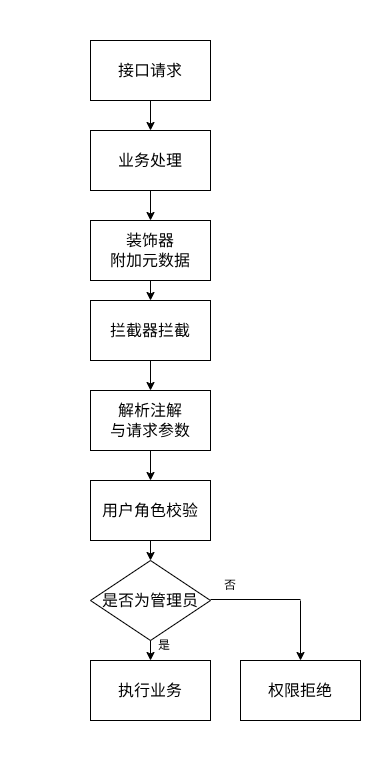

The diagram above was exported from draw.io. Its source (the exported page's mxGraphModel, read from the mxfile embedded in the PNG):
<mxGraphModel dx="493" dy="1721" grid="1" gridSize="10" guides="1" tooltips="1" connect="1" arrows="1" fold="1" page="1" pageScale="1" pageWidth="827" pageHeight="1169" background="#ffffff" math="0" shadow="0">
  <root>
    <mxCell id="0" />
    <mxCell id="1" parent="0" />
    <mxCell id="14" style="edgeStyle=none;html=1;exitX=0.5;exitY=1;exitDx=0;exitDy=0;entryX=0.5;entryY=0;entryDx=0;entryDy=0;" parent="1" source="2" target="3" edge="1">
      <mxGeometry relative="1" as="geometry" />
    </mxCell>
    <mxCell id="2" value="接口请求" style="rounded=0;whiteSpace=wrap;html=1;fontSize=16;" parent="1" vertex="1">
      <mxGeometry x="310" y="-10" width="120" height="60" as="geometry" />
    </mxCell>
    <mxCell id="38" style="edgeStyle=none;html=1;exitX=0.5;exitY=1;exitDx=0;exitDy=0;entryX=0.5;entryY=0;entryDx=0;entryDy=0;" edge="1" parent="1" source="3" target="36">
      <mxGeometry relative="1" as="geometry" />
    </mxCell>
    <mxCell id="3" value="业务处理&lt;span style=&quot;color: rgba(0, 0, 0, 0); font-family: monospace; font-size: 0px; text-align: start;&quot;&gt;%3CmxGraphModel%3E%3Croot%3E%3CmxCell%20id%3D%220%22%2F%3E%3CmxCell%20id%3D%221%22%20parent%3D%220%22%2F%3E%3CmxCell%20id%3D%222%22%20value%3D%22AOP%E5%88%87%E9%9D%A2%E6%8B%A6%E6%88%AA%22%20style%3D%22rounded%3D0%3BwhiteSpace%3Dwrap%3Bhtml%3D1%3BfontSize%3D16%3B%22%20vertex%3D%221%22%20parent%3D%221%22%3E%3CmxGeometry%20x%3D%22310%22%20y%3D%22160%22%20width%3D%22120%22%20height%3D%2260%22%20as%3D%22geometry%22%2F%3E%3C%2FmxCell%3E%3C%2Froot%3E%3C%2FmxGraphModel%3E&lt;/span&gt;" style="rounded=0;whiteSpace=wrap;html=1;fontSize=16;" parent="1" vertex="1">
      <mxGeometry x="310" y="80" width="120" height="60" as="geometry" />
    </mxCell>
    <mxCell id="16" style="edgeStyle=none;html=1;exitX=0.5;exitY=1;exitDx=0;exitDy=0;entryX=0.5;entryY=0;entryDx=0;entryDy=0;" parent="1" target="5" edge="1">
      <mxGeometry relative="1" as="geometry">
        <mxPoint x="370" y="310" as="sourcePoint" />
      </mxGeometry>
    </mxCell>
    <mxCell id="17" style="edgeStyle=none;html=1;exitX=0.5;exitY=1;exitDx=0;exitDy=0;entryX=0.5;entryY=0;entryDx=0;entryDy=0;" parent="1" source="5" target="6" edge="1">
      <mxGeometry relative="1" as="geometry" />
    </mxCell>
    <mxCell id="5" value="解析注解&lt;br&gt;与请求参数" style="rounded=0;whiteSpace=wrap;html=1;fontSize=16;" parent="1" vertex="1">
      <mxGeometry x="310" y="340" width="120" height="60" as="geometry" />
    </mxCell>
    <mxCell id="18" style="edgeStyle=none;html=1;exitX=0.5;exitY=1;exitDx=0;exitDy=0;entryX=0.5;entryY=0;entryDx=0;entryDy=0;" parent="1" source="6" target="9" edge="1">
      <mxGeometry relative="1" as="geometry" />
    </mxCell>
    <mxCell id="6" value="用户角色校验" style="rounded=0;whiteSpace=wrap;html=1;fontSize=16;" parent="1" vertex="1">
      <mxGeometry x="310" y="430" width="120" height="60" as="geometry" />
    </mxCell>
    <mxCell id="9" value="&lt;span style=&quot;font-size: 16px;&quot;&gt;是否为管理员&lt;/span&gt;" style="rhombus;whiteSpace=wrap;html=1;" parent="1" vertex="1">
      <mxGeometry x="310" y="510" width="120" height="80" as="geometry" />
    </mxCell>
    <mxCell id="21" style="edgeStyle=none;html=1;exitX=0.5;exitY=1;exitDx=0;exitDy=0;entryX=0.5;entryY=0;entryDx=0;entryDy=0;" parent="1" target="12" edge="1">
      <mxGeometry relative="1" as="geometry">
        <mxPoint x="370" y="590" as="sourcePoint" />
      </mxGeometry>
    </mxCell>
    <mxCell id="12" value="执行业务" style="rounded=0;whiteSpace=wrap;html=1;fontSize=16;" parent="1" vertex="1">
      <mxGeometry x="310" y="610" width="120" height="60" as="geometry" />
    </mxCell>
    <mxCell id="13" value="权限拒绝" style="rounded=0;whiteSpace=wrap;html=1;fontSize=16;" parent="1" vertex="1">
      <mxGeometry x="460" y="610" width="120" height="60" as="geometry" />
    </mxCell>
    <mxCell id="24" value="" style="endArrow=none;html=1;" parent="1" edge="1">
      <mxGeometry width="50" height="50" relative="1" as="geometry">
        <mxPoint x="430" y="549" as="sourcePoint" />
        <mxPoint x="520" y="549" as="targetPoint" />
      </mxGeometry>
    </mxCell>
    <mxCell id="27" value="否" style="text;html=1;strokeColor=none;fillColor=none;align=center;verticalAlign=middle;whiteSpace=wrap;rounded=0;" parent="1" vertex="1">
      <mxGeometry x="420" y="520" width="60" height="30" as="geometry" />
    </mxCell>
    <mxCell id="30" value="是" style="text;html=1;strokeColor=none;fillColor=none;align=center;verticalAlign=middle;whiteSpace=wrap;rounded=0;" parent="1" vertex="1">
      <mxGeometry x="354" y="580" width="60" height="30" as="geometry" />
    </mxCell>
    <mxCell id="31" value="" style="rounded=0;whiteSpace=wrap;html=1;textOpacity=0;labelBorderColor=light-dark(#000000,#FFFFFF);fontColor=none;noLabel=1;strokeColor=none;" parent="1" vertex="1">
      <mxGeometry x="365" y="-50" width="10" height="30" as="geometry" />
    </mxCell>
    <mxCell id="32" value="" style="rounded=0;whiteSpace=wrap;html=1;textOpacity=0;labelBorderColor=light-dark(#000000,#FFFFFF);fontColor=none;noLabel=1;strokeColor=none;" parent="1" vertex="1">
      <mxGeometry x="600" y="500" width="10" height="30" as="geometry" />
    </mxCell>
    <mxCell id="33" value="" style="rounded=0;whiteSpace=wrap;html=1;textOpacity=0;labelBorderColor=light-dark(#000000,#FFFFFF);fontColor=none;noLabel=1;strokeColor=none;" parent="1" vertex="1">
      <mxGeometry x="379" y="690" width="10" height="30" as="geometry" />
    </mxCell>
    <mxCell id="34" value="" style="rounded=0;whiteSpace=wrap;html=1;textOpacity=0;labelBorderColor=light-dark(#000000,#FFFFFF);fontColor=none;noLabel=1;strokeColor=none;" parent="1" vertex="1">
      <mxGeometry x="220" y="560" width="10" height="30" as="geometry" />
    </mxCell>
    <mxCell id="35" style="edgeStyle=none;html=1;exitX=0.5;exitY=1;exitDx=0;exitDy=0;entryX=0.5;entryY=0;entryDx=0;entryDy=0;" edge="1" parent="1" source="36" target="37">
      <mxGeometry relative="1" as="geometry" />
    </mxCell>
    <mxCell id="36" value="装饰器&lt;br&gt;附加元数据" style="rounded=0;whiteSpace=wrap;html=1;fontSize=16;" vertex="1" parent="1">
      <mxGeometry x="310" y="170" width="120" height="60" as="geometry" />
    </mxCell>
    <mxCell id="37" value="拦截器拦截" style="rounded=0;whiteSpace=wrap;html=1;fontSize=16;" vertex="1" parent="1">
      <mxGeometry x="310" y="250" width="120" height="60" as="geometry" />
    </mxCell>
    <mxCell id="40" value="" style="endArrow=classic;html=1;entryX=0.5;entryY=0;entryDx=0;entryDy=0;" edge="1" parent="1" target="13">
      <mxGeometry width="50" height="50" relative="1" as="geometry">
        <mxPoint x="520" y="550" as="sourcePoint" />
        <mxPoint x="570" y="500" as="targetPoint" />
      </mxGeometry>
    </mxCell>
  </root>
</mxGraphModel>